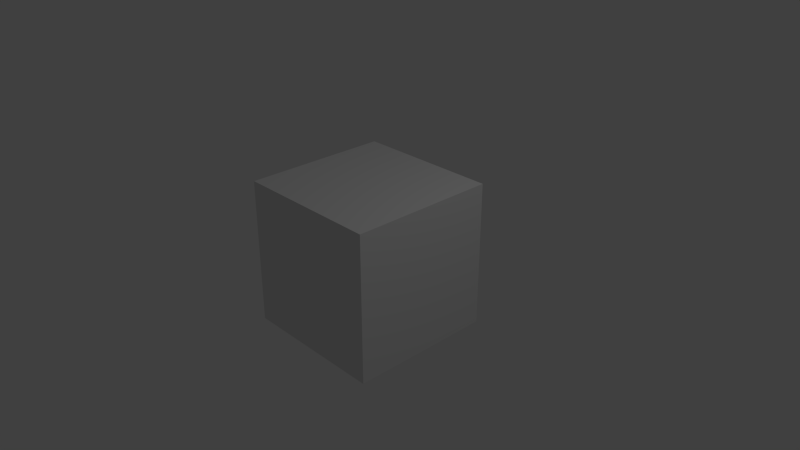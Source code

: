 # Source: Crown.blend  (saved by Blender 2.70.0; exported with 4.5.12 LTS)
import bpy
from mathutils import Matrix  # noqa: F401  (used for matrix-valued properties, if any)

bpy.ops.wm.read_factory_settings(use_empty=True)
scene = bpy.context.scene
scene.name = 'Scene'

# ---- collections
col_collection_1 = bpy.data.collections.new('Collection 1'); scene.collection.children.link(col_collection_1)

# ---- materials (node trees are filled in below, after node groups)
mat_material = bpy.data.materials.new('Material')
mat_material.alpha_threshold = 0.0
mat_material.use_transparent_shadow = False
mat_material.roughness = 0.5
mat_material.line_color = (0.0, 0.0, 0.0, 1.0)

# ---- material node trees

# ---- world
world_world = bpy.data.worlds.new('World'); scene.world = world_world
world_world.color = (0.05088, 0.05088, 0.05088)
world_world.use_sun_shadow = False
world_world.sun_shadow_jitter_overblur = 0.0
world_world.cycles.sampling_method = 'MANUAL'
world_world.cycles.sample_map_resolution = 256

# ---- cameras
cam_camera = bpy.data.cameras.new('Camera')
cam_camera.clip_end = 100.0
cam_camera.lens = 35.0
cam_camera.sensor_width = 32.0
cam_camera.sensor_height = 18.0
cam_camera.ortho_scale = 7.314
cam_camera.dof.focus_distance = 0.0
cam_camera.dof.aperture_fstop = 128.0

# ---- lights
light_lamp = bpy.data.lights.new('Lamp', 'POINT')
light_lamp.transmission_factor = 0.0
light_lamp.cutoff_distance = 30.0
light_lamp.energy = 100.0
light_lamp.shadow_buffer_clip_start = 1.001
light_lamp.shadow_soft_size = 0.1
light_lamp.shadow_maximum_resolution = 0.006
light_lamp.use_absolute_resolution = True
light_lamp.cycles.use_multiple_importance_sampling = False

# ---- meshes
me_cube = bpy.data.meshes.new('Cube')
me_cube.from_pydata([(1.0, 1.0, -1.0), (1.0, -1.0, -1.0), (-1.0, -1.0, -1.0), (-1.0, 1.0, -1.0), (1.0, 1.0, 1.0), (1.0, -1.0, 1.0), (-1.0, -1.0, 1.0), (-1.0, 1.0, 1.0)], [], [(0, 1, 2, 3), (4, 7, 6, 5), (0, 4, 5, 1), (1, 5, 6, 2), (2, 6, 7, 3), (4, 0, 3, 7)])
me_cube.materials.append(mat_material)
me_cube.use_remesh_preserve_volume = False
me_cube.use_remesh_preserve_attributes = False
me_cube.use_mirror_vertex_groups = False
me_cube.update()

# ---- objects
ob_cube = bpy.data.objects.new('Cube', me_cube)
ob_lamp = bpy.data.objects.new('Lamp', light_lamp)
ob_camera = bpy.data.objects.new('Camera', cam_camera)

# ---- transforms, parenting, visibility, modifiers, constraints
ob_cube.location = (0.0, 0.0, 0.0)
ob_cube.lock_rotations_4d = False
ob_cube.empty_display_type = 'ARROWS'
ob_cube.lineart.crease_threshold = 0.0
ob_lamp.location = (4.076, 1.005, 5.904)
ob_lamp.rotation_euler = (0.6503, 0.05522, 1.866)
ob_lamp.lock_rotations_4d = False
ob_lamp.empty_display_type = 'ARROWS'
ob_lamp.color = (0.0, 0.0, 0.0, 0.0)
ob_lamp.lineart.crease_threshold = 0.0
ob_camera.location = (7.481, -6.508, 5.344)
ob_camera.rotation_euler = (1.109, 0.0, 0.8149)
ob_camera.lock_rotations_4d = False
ob_camera.empty_display_type = 'ARROWS'
ob_camera.color = (0.0, 0.0, 0.0, 0.0)
ob_camera.display_type = 'WIRE'
ob_camera.lineart.crease_threshold = 0.0

# ---- collection membership
col_collection_1.objects.link(ob_cube)
col_collection_1.objects.link(ob_lamp)
col_collection_1.objects.link(ob_camera)

# ---- scene / render settings (as saved in the file)
scene.camera = ob_camera
scene.frame_start = 1; scene.frame_end = 250; scene.frame_set(1)
scene.render.engine = 'BLENDER_EEVEE_NEXT'
scene.render.resolution_percentage = 50
scene.render.dither_intensity = 0.0
scene.cycles.use_denoising = False
scene.cycles.samples = 10
scene.cycles.sampling_pattern = 'TABULATED_SOBOL'
scene.cycles.light_sampling_threshold = 0.0
scene.cycles.use_adaptive_sampling = False
scene.cycles.use_light_tree = False
scene.cycles.blur_glossy = 0.0
scene.cycles.volume_bounces = 1
scene.cycles.pixel_filter_type = 'GAUSSIAN'
scene.cycles.sample_clamp_indirect = 0.0
scene.view_settings.view_transform = 'Standard'
bpy.context.view_layer.update()
